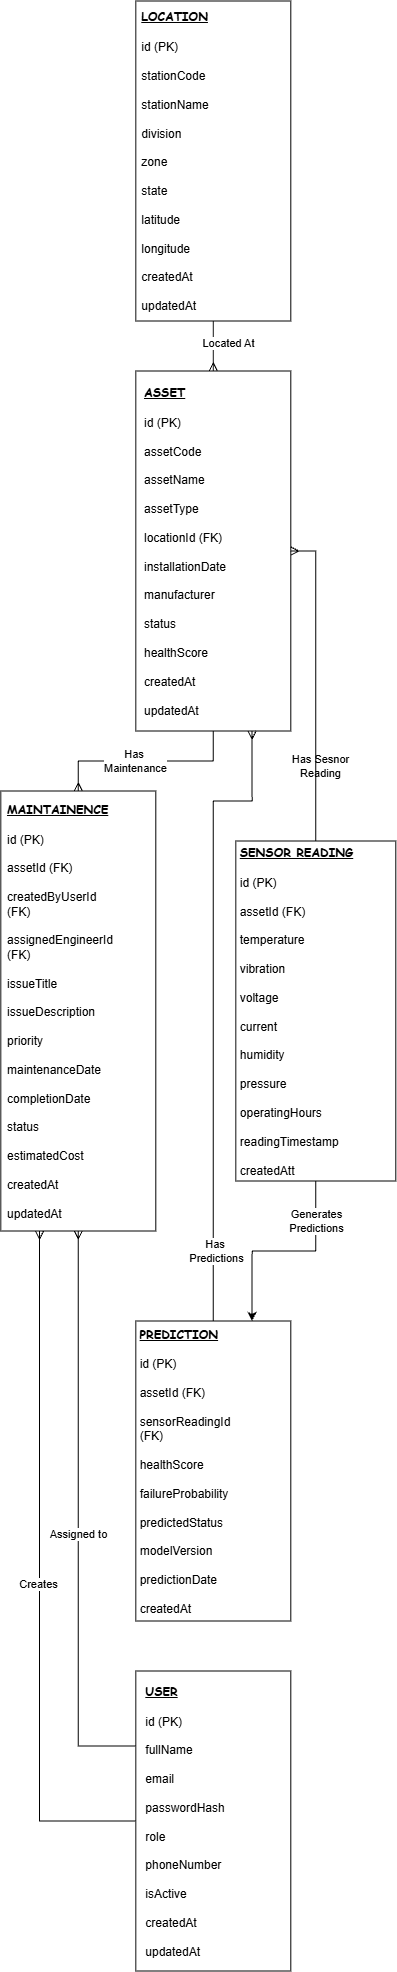

The diagram above was exported from draw.io. Its source (the exported page's mxGraphModel, read from the mxfile embedded in the PNG):
<mxGraphModel dx="1571" dy="877" grid="1" gridSize="10" guides="1" tooltips="1" connect="1" arrows="1" fold="1" page="1" pageScale="1" pageWidth="850" pageHeight="1100" math="0" shadow="0">
  <root>
    <mxCell id="0" />
    <mxCell id="1" parent="0" />
    <mxCell id="uw6ltc__KqooNsR51SiU-19" edge="1" parent="1" source="uw6ltc__KqooNsR51SiU-1" style="edgeStyle=orthogonalEdgeStyle;rounded=0;orthogonalLoop=1;jettySize=auto;html=1;exitX=0.5;exitY=1;exitDx=0;exitDy=0;entryX=0.5;entryY=0;entryDx=0;entryDy=0;endArrow=ERmany;endFill=0;" target="uw6ltc__KqooNsR51SiU-4">
      <mxGeometry relative="1" as="geometry" />
    </mxCell>
    <mxCell id="uw6ltc__KqooNsR51SiU-22" connectable="0" parent="uw6ltc__KqooNsR51SiU-19" style="edgeLabel;html=1;align=center;verticalAlign=middle;resizable=0;points=[];" value="Located At" vertex="1">
      <mxGeometry relative="1" x="-0.1288" y="2" as="geometry">
        <mxPoint x="13" as="offset" />
      </mxGeometry>
    </mxCell>
    <mxCell id="uw6ltc__KqooNsR51SiU-1" parent="1" style="rounded=0;whiteSpace=wrap;html=1;" value="" vertex="1">
      <mxGeometry height="320" width="155" x="340" y="10" as="geometry" />
    </mxCell>
    <mxCell id="uw6ltc__KqooNsR51SiU-2" parent="1" style="text;html=1;whiteSpace=wrap;strokeColor=none;fillColor=none;align=center;verticalAlign=middle;rounded=0;" value="&lt;div style=&quot;text-align: left;&quot;&gt;&lt;div&gt;&lt;b style=&quot;background-color: transparent; color: light-dark(rgb(0, 0, 0), rgb(255, 255, 255));&quot;&gt;&lt;font face=&quot;Comic Sans MS&quot;&gt;&lt;u&gt;LOCATION&lt;/u&gt;&lt;/font&gt;&lt;/b&gt;&lt;/div&gt;&lt;div&gt;&lt;b&gt;&lt;font face=&quot;Comic Sans MS&quot;&gt;&lt;br&gt;&lt;/font&gt;&lt;/b&gt;&lt;/div&gt;&lt;div&gt;&lt;span style=&quot;background-color: transparent; color: light-dark(rgb(0, 0, 0), rgb(255, 255, 255));&quot;&gt;id (PK)&lt;/span&gt;&lt;/div&gt;&lt;div&gt;&lt;span style=&quot;background-color: transparent; color: light-dark(rgb(0, 0, 0), rgb(255, 255, 255));&quot;&gt;&lt;br&gt;&lt;/span&gt;&lt;/div&gt;&lt;div&gt;&lt;span style=&quot;background-color: transparent; color: light-dark(rgb(0, 0, 0), rgb(255, 255, 255));&quot;&gt;stationCode&lt;/span&gt;&lt;/div&gt;&lt;div style=&quot;text-align: center;&quot;&gt;&lt;div style=&quot;text-align: left;&quot;&gt;&lt;br&gt;&lt;/div&gt;&lt;div style=&quot;text-align: left;&quot;&gt;&lt;span style=&quot;background-color: transparent; color: light-dark(rgb(0, 0, 0), rgb(255, 255, 255));&quot;&gt;stationName&lt;/span&gt;&lt;/div&gt;&lt;div style=&quot;text-align: left;&quot;&gt;&lt;br&gt;&lt;/div&gt;&lt;div style=&quot;text-align: left;&quot;&gt;&lt;span style=&quot;background-color: transparent; color: light-dark(rgb(0, 0, 0), rgb(255, 255, 255));&quot;&gt;division&lt;/span&gt;&lt;/div&gt;&lt;div style=&quot;text-align: left;&quot;&gt;&lt;br&gt;&lt;/div&gt;&lt;div style=&quot;text-align: left;&quot;&gt;&lt;span style=&quot;background-color: transparent; color: light-dark(rgb(0, 0, 0), rgb(255, 255, 255));&quot;&gt;zone&lt;/span&gt;&lt;/div&gt;&lt;div style=&quot;text-align: left;&quot;&gt;&lt;br&gt;&lt;/div&gt;&lt;div style=&quot;text-align: left;&quot;&gt;&lt;span style=&quot;background-color: transparent; color: light-dark(rgb(0, 0, 0), rgb(255, 255, 255));&quot;&gt;state&lt;/span&gt;&lt;/div&gt;&lt;div style=&quot;text-align: left;&quot;&gt;&lt;br&gt;&lt;/div&gt;&lt;div style=&quot;text-align: left;&quot;&gt;&lt;span style=&quot;background-color: transparent; color: light-dark(rgb(0, 0, 0), rgb(255, 255, 255));&quot;&gt;latitude&lt;/span&gt;&lt;/div&gt;&lt;div style=&quot;text-align: left;&quot;&gt;&lt;br&gt;&lt;/div&gt;&lt;div style=&quot;text-align: left;&quot;&gt;&lt;span style=&quot;background-color: transparent; color: light-dark(rgb(0, 0, 0), rgb(255, 255, 255));&quot;&gt;longitude&lt;/span&gt;&lt;/div&gt;&lt;div style=&quot;text-align: left;&quot;&gt;&lt;br&gt;&lt;/div&gt;&lt;div style=&quot;text-align: left;&quot;&gt;&lt;span style=&quot;background-color: transparent; color: light-dark(rgb(0, 0, 0), rgb(255, 255, 255));&quot;&gt;createdAt&lt;/span&gt;&lt;/div&gt;&lt;div style=&quot;text-align: left;&quot;&gt;&lt;br&gt;&lt;/div&gt;&lt;div style=&quot;text-align: left;&quot;&gt;&lt;span style=&quot;background-color: transparent; color: light-dark(rgb(0, 0, 0), rgb(255, 255, 255));&quot;&gt;updatedAt&lt;/span&gt;&lt;/div&gt;&lt;/div&gt;&lt;/div&gt;" vertex="1">
      <mxGeometry height="30" width="60" x="350" y="155" as="geometry" />
    </mxCell>
    <mxCell id="uw6ltc__KqooNsR51SiU-14" edge="1" parent="1" source="uw6ltc__KqooNsR51SiU-4" style="edgeStyle=orthogonalEdgeStyle;rounded=0;orthogonalLoop=1;jettySize=auto;html=1;endArrow=ERmany;endFill=0;" target="uw6ltc__KqooNsR51SiU-9" value="">
      <mxGeometry relative="1" as="geometry" />
    </mxCell>
    <mxCell id="uw6ltc__KqooNsR51SiU-24" connectable="0" parent="uw6ltc__KqooNsR51SiU-14" style="edgeLabel;html=1;align=center;verticalAlign=middle;resizable=0;points=[];" value="Has&amp;nbsp;&lt;div&gt;Maintenance&lt;/div&gt;" vertex="1">
      <mxGeometry relative="1" x="0.3459" y="-2" as="geometry">
        <mxPoint x="23" y="2" as="offset" />
      </mxGeometry>
    </mxCell>
    <mxCell id="uw6ltc__KqooNsR51SiU-4" parent="1" style="rounded=0;whiteSpace=wrap;html=1;" value="" vertex="1">
      <mxGeometry height="360" width="155" x="340" y="380" as="geometry" />
    </mxCell>
    <mxCell id="uw6ltc__KqooNsR51SiU-5" parent="1" style="text;html=1;whiteSpace=wrap;strokeColor=none;fillColor=none;align=center;verticalAlign=middle;rounded=0;" value="&lt;div style=&quot;text-align: left;&quot;&gt;&lt;div&gt;&lt;b style=&quot;background-color: transparent; color: light-dark(rgb(0, 0, 0), rgb(255, 255, 255));&quot;&gt;&lt;font face=&quot;Comic Sans MS&quot;&gt;&lt;u&gt;ASSET&lt;/u&gt;&lt;/font&gt;&lt;/b&gt;&lt;/div&gt;&lt;div&gt;&lt;b&gt;&lt;font face=&quot;Comic Sans MS&quot;&gt;&lt;br&gt;&lt;/font&gt;&lt;/b&gt;&lt;/div&gt;&lt;div&gt;&lt;span style=&quot;background-color: transparent; color: light-dark(rgb(0, 0, 0), rgb(255, 255, 255));&quot;&gt;i&lt;/span&gt;&lt;span style=&quot;background-color: transparent;&quot;&gt;d (PK)&lt;/span&gt;&lt;/div&gt;&lt;div&gt;&lt;br&gt;&lt;/div&gt;&lt;div&gt;assetCode&lt;/div&gt;&lt;div&gt;&lt;br&gt;&lt;/div&gt;&lt;div&gt;assetName&lt;/div&gt;&lt;div&gt;&lt;br&gt;&lt;/div&gt;&lt;div&gt;assetType&lt;/div&gt;&lt;div&gt;&lt;br&gt;&lt;/div&gt;&lt;div&gt;locationId (FK)&lt;/div&gt;&lt;div&gt;&lt;br&gt;&lt;/div&gt;&lt;div&gt;installationDate&lt;/div&gt;&lt;div&gt;&lt;br&gt;&lt;/div&gt;&lt;div&gt;manufacturer&lt;/div&gt;&lt;div&gt;&lt;br&gt;&lt;/div&gt;&lt;div&gt;status&lt;/div&gt;&lt;div&gt;&lt;br&gt;&lt;/div&gt;&lt;div&gt;healthScore&lt;/div&gt;&lt;div&gt;&lt;br&gt;&lt;/div&gt;&lt;div&gt;createdAt&lt;/div&gt;&lt;div&gt;&lt;br&gt;&lt;/div&gt;&lt;div&gt;updatedAt&lt;/div&gt;&lt;/div&gt;" vertex="1">
      <mxGeometry height="30" width="60" x="360" y="545" as="geometry" />
    </mxCell>
    <mxCell id="UKGY6S9SwKqEgWx9-9zQ-6" edge="1" parent="1" source="uw6ltc__KqooNsR51SiU-8" style="edgeStyle=orthogonalEdgeStyle;rounded=0;orthogonalLoop=1;jettySize=auto;html=1;exitX=0;exitY=0.5;exitDx=0;exitDy=0;entryX=0.25;entryY=1;entryDx=0;entryDy=0;endArrow=ERmany;endFill=0;" target="uw6ltc__KqooNsR51SiU-9">
      <mxGeometry relative="1" as="geometry" />
    </mxCell>
    <mxCell id="UKGY6S9SwKqEgWx9-9zQ-7" edge="1" parent="1" source="uw6ltc__KqooNsR51SiU-8" style="edgeStyle=orthogonalEdgeStyle;rounded=0;orthogonalLoop=1;jettySize=auto;html=1;exitX=0;exitY=0.25;exitDx=0;exitDy=0;entryX=0.5;entryY=1;entryDx=0;entryDy=0;endArrow=ERmany;endFill=0;" target="uw6ltc__KqooNsR51SiU-9">
      <mxGeometry relative="1" as="geometry" />
    </mxCell>
    <mxCell id="uw6ltc__KqooNsR51SiU-8" parent="1" style="rounded=0;whiteSpace=wrap;html=1;" value="" vertex="1">
      <mxGeometry height="300" width="155" x="340" y="1680" as="geometry" />
    </mxCell>
    <mxCell id="uw6ltc__KqooNsR51SiU-7" parent="1" style="text;html=1;whiteSpace=wrap;strokeColor=none;fillColor=none;align=center;verticalAlign=middle;rounded=0;" value="&lt;div style=&quot;text-align: left;&quot;&gt;&lt;div&gt;&lt;b style=&quot;background-color: transparent; color: light-dark(rgb(0, 0, 0), rgb(255, 255, 255));&quot;&gt;&lt;font face=&quot;Comic Sans MS&quot;&gt;&lt;u&gt;USER&lt;/u&gt;&lt;/font&gt;&lt;/b&gt;&lt;/div&gt;&lt;div&gt;&lt;b&gt;&lt;font face=&quot;Comic Sans MS&quot;&gt;&lt;br&gt;&lt;/font&gt;&lt;/b&gt;&lt;/div&gt;&lt;div&gt;&lt;div&gt;id (PK)&lt;/div&gt;&lt;div&gt;&lt;br&gt;&lt;/div&gt;&lt;div&gt;fullName&lt;/div&gt;&lt;div&gt;&lt;br&gt;&lt;/div&gt;&lt;div&gt;email&lt;/div&gt;&lt;div&gt;&lt;br&gt;&lt;/div&gt;&lt;div&gt;passwordHash&lt;/div&gt;&lt;div&gt;&lt;br&gt;&lt;/div&gt;&lt;div&gt;role&lt;/div&gt;&lt;div&gt;&lt;br&gt;&lt;/div&gt;&lt;div&gt;phoneNumber&lt;/div&gt;&lt;div&gt;&lt;br&gt;&lt;/div&gt;&lt;div&gt;isActive&lt;/div&gt;&lt;div&gt;&lt;br&gt;&lt;/div&gt;&lt;div&gt;createdAt&lt;/div&gt;&lt;div&gt;&lt;br&gt;&lt;/div&gt;&lt;div&gt;updatedAt&lt;/div&gt;&lt;/div&gt;&lt;/div&gt;" vertex="1">
      <mxGeometry height="30" width="60" x="360" y="1815" as="geometry" />
    </mxCell>
    <mxCell id="uw6ltc__KqooNsR51SiU-9" parent="1" style="rounded=0;whiteSpace=wrap;html=1;" value="" vertex="1">
      <mxGeometry height="440" width="155" x="205" y="800" as="geometry" />
    </mxCell>
    <mxCell id="uw6ltc__KqooNsR51SiU-10" parent="1" style="text;html=1;whiteSpace=wrap;strokeColor=none;fillColor=none;align=center;verticalAlign=middle;rounded=0;" value="&lt;div style=&quot;text-align: left;&quot;&gt;&lt;div&gt;&lt;font face=&quot;Comic Sans MS&quot;&gt;&lt;b&gt;&lt;u&gt;MAINTAINENCE&lt;/u&gt;&lt;/b&gt;&lt;/font&gt;&lt;/div&gt;&lt;div&gt;&lt;b&gt;&lt;font face=&quot;Comic Sans MS&quot;&gt;&lt;br&gt;&lt;/font&gt;&lt;/b&gt;&lt;/div&gt;&lt;div&gt;&lt;div&gt;id (PK)&lt;/div&gt;&lt;div&gt;&lt;br&gt;&lt;/div&gt;&lt;div&gt;assetId (FK)&lt;/div&gt;&lt;div&gt;&lt;br&gt;&lt;/div&gt;&lt;div&gt;createdByUserId (FK)&lt;/div&gt;&lt;div&gt;&lt;br&gt;&lt;/div&gt;&lt;div&gt;assignedEngineerId (FK)&lt;/div&gt;&lt;div&gt;&lt;br&gt;&lt;/div&gt;&lt;div&gt;issueTitle&lt;/div&gt;&lt;div&gt;&lt;br&gt;&lt;/div&gt;&lt;div&gt;issueDescription&lt;/div&gt;&lt;div&gt;&lt;br&gt;&lt;/div&gt;&lt;div&gt;priority&lt;/div&gt;&lt;div&gt;&lt;br&gt;&lt;/div&gt;&lt;div&gt;maintenanceDate&lt;/div&gt;&lt;div&gt;&lt;br&gt;&lt;/div&gt;&lt;div&gt;completionDate&lt;/div&gt;&lt;div&gt;&lt;br&gt;&lt;/div&gt;&lt;div&gt;status&lt;/div&gt;&lt;div&gt;&lt;br&gt;&lt;/div&gt;&lt;div&gt;estimatedCost&lt;/div&gt;&lt;div&gt;&lt;br&gt;&lt;/div&gt;&lt;div&gt;createdAt&lt;/div&gt;&lt;div&gt;&lt;br&gt;&lt;/div&gt;&lt;div&gt;updatedAt&lt;/div&gt;&lt;/div&gt;&lt;/div&gt;" vertex="1">
      <mxGeometry height="30" width="60" x="235" y="1005" as="geometry" />
    </mxCell>
    <mxCell id="UKGY6S9SwKqEgWx9-9zQ-11" edge="1" parent="1" source="uw6ltc__KqooNsR51SiU-12" style="edgeStyle=orthogonalEdgeStyle;rounded=0;orthogonalLoop=1;jettySize=auto;html=1;exitX=0.5;exitY=0;exitDx=0;exitDy=0;entryX=0.75;entryY=1;entryDx=0;entryDy=0;endArrow=ERmany;endFill=0;" target="uw6ltc__KqooNsR51SiU-4">
      <mxGeometry relative="1" as="geometry">
        <Array as="points">
          <mxPoint x="417.46" y="810" />
          <mxPoint x="456.23" y="810" />
        </Array>
      </mxGeometry>
    </mxCell>
    <mxCell id="uw6ltc__KqooNsR51SiU-12" parent="1" style="rounded=0;whiteSpace=wrap;html=1;" value="" vertex="1">
      <mxGeometry height="300" width="155" x="340" y="1330" as="geometry" />
    </mxCell>
    <mxCell id="uw6ltc__KqooNsR51SiU-11" parent="1" style="text;html=1;whiteSpace=wrap;strokeColor=none;fillColor=none;align=center;verticalAlign=middle;rounded=0;" value="&lt;div style=&quot;text-align: left;&quot;&gt;&lt;div&gt;&lt;font face=&quot;Comic Sans MS&quot;&gt;&lt;b&gt;&lt;u&gt;PREDICTION&lt;/u&gt;&lt;/b&gt;&lt;/font&gt;&lt;/div&gt;&lt;div&gt;&lt;b&gt;&lt;font face=&quot;Comic Sans MS&quot;&gt;&lt;br&gt;&lt;/font&gt;&lt;/b&gt;&lt;/div&gt;&lt;div&gt;&lt;div&gt;i&lt;span style=&quot;background-color: transparent;&quot;&gt;d (PK)&lt;/span&gt;&lt;/div&gt;&lt;div&gt;&lt;br&gt;&lt;/div&gt;&lt;div&gt;assetId (FK)&lt;/div&gt;&lt;div&gt;&lt;br&gt;&lt;/div&gt;&lt;div&gt;sensorReadingId (FK)&lt;/div&gt;&lt;div&gt;&lt;br&gt;&lt;/div&gt;&lt;div&gt;healthScore&lt;/div&gt;&lt;div&gt;&lt;br&gt;&lt;/div&gt;&lt;div&gt;failureProbability&lt;/div&gt;&lt;div&gt;&lt;br&gt;&lt;/div&gt;&lt;div&gt;predictedStatus&lt;/div&gt;&lt;div&gt;&lt;br&gt;&lt;/div&gt;&lt;div&gt;modelVersion&lt;/div&gt;&lt;div&gt;&lt;br&gt;&lt;/div&gt;&lt;div&gt;predictionDate&lt;/div&gt;&lt;div&gt;&lt;br&gt;&lt;/div&gt;&lt;div&gt;createdAt&lt;/div&gt;&lt;/div&gt;&lt;/div&gt;" vertex="1">
      <mxGeometry height="30" width="60" x="360" y="1465" as="geometry" />
    </mxCell>
    <mxCell id="uw6ltc__KqooNsR51SiU-21" connectable="0" parent="1" style="edgeLabel;html=1;align=center;verticalAlign=middle;resizable=0;points=[];" value="Creates" vertex="1">
      <mxGeometry x="240" y="1580" as="geometry">
        <mxPoint x="2" y="13" as="offset" />
      </mxGeometry>
    </mxCell>
    <mxCell id="uw6ltc__KqooNsR51SiU-26" connectable="0" parent="1" style="edgeLabel;html=1;align=center;verticalAlign=middle;resizable=0;points=[];" value="Has Sesnor&lt;div&gt;Reading&lt;/div&gt;" vertex="1">
      <mxGeometry x="350" y="790" as="geometry">
        <mxPoint x="174" y="-15" as="offset" />
      </mxGeometry>
    </mxCell>
    <mxCell id="UKGY6S9SwKqEgWx9-9zQ-9" edge="1" parent="1" source="UKGY6S9SwKqEgWx9-9zQ-2" style="edgeStyle=orthogonalEdgeStyle;rounded=0;orthogonalLoop=1;jettySize=auto;html=1;exitX=0.5;exitY=0;exitDx=0;exitDy=0;entryX=1;entryY=0.5;entryDx=0;entryDy=0;endArrow=ERmany;endFill=0;" target="uw6ltc__KqooNsR51SiU-4">
      <mxGeometry relative="1" as="geometry" />
    </mxCell>
    <mxCell id="UKGY6S9SwKqEgWx9-9zQ-13" edge="1" parent="1" source="UKGY6S9SwKqEgWx9-9zQ-2" style="edgeStyle=orthogonalEdgeStyle;rounded=0;orthogonalLoop=1;jettySize=auto;html=1;exitX=0.5;exitY=1;exitDx=0;exitDy=0;entryX=0.75;entryY=0;entryDx=0;entryDy=0;" target="uw6ltc__KqooNsR51SiU-12">
      <mxGeometry relative="1" as="geometry" />
    </mxCell>
    <mxCell id="UKGY6S9SwKqEgWx9-9zQ-2" parent="1" style="rounded=0;whiteSpace=wrap;html=1;" value="" vertex="1">
      <mxGeometry height="340" width="160" x="440" y="850" as="geometry" />
    </mxCell>
    <mxCell id="UKGY6S9SwKqEgWx9-9zQ-3" parent="1" style="text;html=1;whiteSpace=wrap;strokeColor=none;fillColor=none;align=center;verticalAlign=middle;rounded=0;" value="&lt;div style=&quot;text-align: left;&quot;&gt;&lt;div&gt;&lt;font face=&quot;Comic Sans MS&quot;&gt;&lt;b&gt;&lt;u&gt;SENSOR READING&lt;/u&gt;&lt;/b&gt;&lt;/font&gt;&lt;/div&gt;&lt;div&gt;&lt;b&gt;&lt;font face=&quot;Comic Sans MS&quot;&gt;&lt;br&gt;&lt;/font&gt;&lt;/b&gt;&lt;/div&gt;&lt;div&gt;&lt;div&gt;id (PK)&lt;/div&gt;&lt;div&gt;&lt;br&gt;&lt;/div&gt;&lt;div&gt;assetId (FK)&lt;/div&gt;&lt;div&gt;&lt;br&gt;&lt;/div&gt;&lt;div&gt;temperature&lt;/div&gt;&lt;div&gt;&lt;br&gt;&lt;/div&gt;&lt;div&gt;vibration&lt;/div&gt;&lt;div&gt;&lt;br&gt;&lt;/div&gt;&lt;div&gt;voltage&lt;/div&gt;&lt;div&gt;&lt;br&gt;&lt;/div&gt;&lt;div&gt;current&lt;/div&gt;&lt;div&gt;&lt;br&gt;&lt;/div&gt;&lt;div&gt;humidity&lt;/div&gt;&lt;div&gt;&lt;br&gt;&lt;/div&gt;&lt;div&gt;pressure&lt;/div&gt;&lt;div&gt;&lt;br&gt;&lt;/div&gt;&lt;div&gt;operatingHours&lt;/div&gt;&lt;div&gt;&lt;br&gt;&lt;/div&gt;&lt;div&gt;readingTimestamp&lt;/div&gt;&lt;div&gt;&lt;br&gt;&lt;/div&gt;&lt;div&gt;&lt;span style=&quot;background-color: transparent;&quot;&gt;createdAt&lt;/span&gt;&lt;span style=&quot;background-color: transparent; color: light-dark(rgb(0, 0, 0), rgb(255, 255, 255));&quot;&gt;t&lt;/span&gt;&lt;/div&gt;&lt;/div&gt;&lt;/div&gt;" vertex="1">
      <mxGeometry height="30" width="122.5" x="440" y="1005" as="geometry" />
    </mxCell>
    <mxCell id="UKGY6S9SwKqEgWx9-9zQ-8" connectable="0" parent="1" style="edgeLabel;html=1;align=center;verticalAlign=middle;resizable=0;points=[];" value="Assigned to" vertex="1">
      <mxGeometry x="280" y="1530" as="geometry">
        <mxPoint x="2" y="13" as="offset" />
      </mxGeometry>
    </mxCell>
    <mxCell id="UKGY6S9SwKqEgWx9-9zQ-12" connectable="0" parent="1" style="edgeLabel;html=1;align=center;verticalAlign=middle;resizable=0;points=[];" value="Has&amp;nbsp;&lt;div&gt;Predictions&lt;/div&gt;" vertex="1">
      <mxGeometry x="420" y="1260" as="geometry" />
    </mxCell>
    <mxCell id="UKGY6S9SwKqEgWx9-9zQ-14" connectable="0" parent="1" style="edgeLabel;html=1;align=center;verticalAlign=middle;resizable=0;points=[];" value="Generates&lt;div&gt;Predictions&lt;/div&gt;" vertex="1">
      <mxGeometry x="520" y="1230" as="geometry" />
    </mxCell>
  </root>
</mxGraphModel>